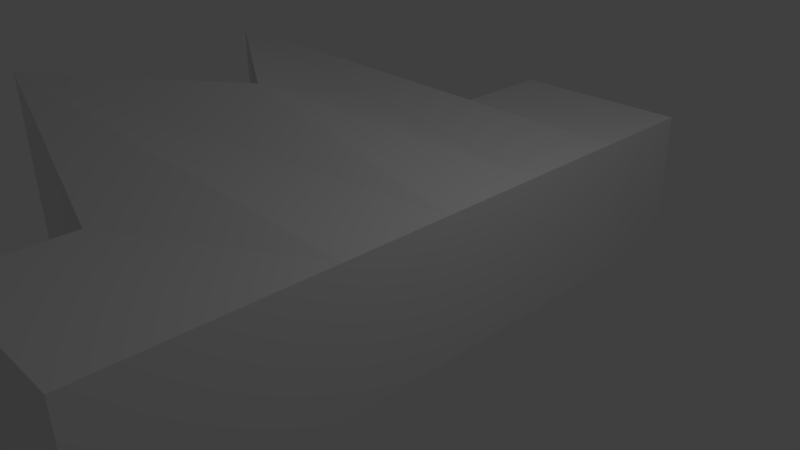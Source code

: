 # Source: Lab5_Source.blend  (saved by Blender 2.77.0; exported with 4.5.12 LTS)
import bpy
from mathutils import Matrix  # noqa: F401  (used for matrix-valued properties, if any)

bpy.ops.wm.read_factory_settings(use_empty=True)
scene = bpy.context.scene
scene.name = 'Scene'

# ---- collections
col_collection_1 = bpy.data.collections.new('Collection 1'); scene.collection.children.link(col_collection_1)

# ---- materials (node trees are filled in below, after node groups)
mat_material = bpy.data.materials.new('Material')
mat_material.alpha_threshold = 0.0
mat_material.use_transparent_shadow = False
mat_material.roughness = 0.5
mat_material.line_color = (0.0, 0.0, 0.0, 1.0)

# ---- material node trees

# ---- world
world_world = bpy.data.worlds.new('World'); scene.world = world_world
world_world.color = (0.05088, 0.05088, 0.05088)
world_world.use_sun_shadow = False
world_world.sun_shadow_jitter_overblur = 0.0
world_world.cycles.sampling_method = 'MANUAL'

# ---- cameras
cam_camera = bpy.data.cameras.new('Camera')
cam_camera.clip_end = 100.0
cam_camera.lens = 35.0
cam_camera.sensor_width = 32.0
cam_camera.sensor_height = 18.0
cam_camera.ortho_scale = 7.314
cam_camera.dof.focus_distance = 0.0
cam_camera.dof.aperture_fstop = 128.0

# ---- lights
light_lamp = bpy.data.lights.new('Lamp', 'POINT')
light_lamp.transmission_factor = 0.0
light_lamp.cutoff_distance = 30.0
light_lamp.energy = 100.0
light_lamp.shadow_buffer_clip_start = 1.001
light_lamp.shadow_soft_size = 0.1
light_lamp.shadow_maximum_resolution = 0.006
light_lamp.use_absolute_resolution = True

# ---- meshes
me_cube = bpy.data.meshes.new('Cube')
me_cube.from_pydata([(1.319, 4.711, -1.0), (1.319, -4.711, -1.0), (-1.319, -4.711, -1.0), (-1.319, 4.711, -1.0), (1.319, 4.711, 1.0), (1.319, -4.711, 1.0), (-1.319, -4.711, 1.0), (-1.319, 4.711, 1.0), (1.319, 3.141, -1.0), (1.319, 1.57, -1.0), (1.319, -1.192e-07, -1.0), (1.319, -1.57, -1.0), (1.319, -3.141, -1.0), (-1.319, -3.141, -1.0), (-5.609, -2.066, -1.669), (-2.57, 0.1649, -1.669), (-5.436, 1.902, -1.669), (-1.319, 3.141, -1.0), (1.319, 3.141, 1.0), (1.319, 1.57, 1.0), (1.319, -2.384e-06, 1.0), (1.319, -1.57, 1.0), (1.319, -3.141, 1.0), (-1.319, -3.141, 1.0), (-5.609, -2.066, 1.669), (-2.57, 0.1649, 1.669), (-5.436, 1.902, 1.669), (-1.319, 3.141, 1.0)], [], [(12, 1, 2, 13), (22, 23, 6, 5), (12, 22, 5, 1), (1, 5, 6, 2), (17, 27, 7, 3), (4, 0, 3, 7), (2, 6, 23, 13), (13, 23, 24, 14), (14, 24, 25, 15), (15, 25, 26, 16), (16, 26, 27, 17), (0, 4, 18, 8), (8, 18, 19, 9), (9, 19, 20, 10), (10, 20, 21, 11), (11, 21, 22, 12), (4, 7, 27, 18), (18, 27, 26, 19), (19, 26, 25, 20), (20, 25, 24, 21), (21, 24, 23, 22), (0, 8, 17, 3), (8, 9, 16, 17), (9, 10, 15, 16), (10, 11, 14, 15), (11, 12, 13, 14)])
me_cube.materials.append(mat_material)
me_cube.use_remesh_preserve_volume = False
me_cube.use_remesh_preserve_attributes = False
me_cube.use_mirror_vertex_groups = False
me_cube.update()

# ---- objects
ob_cube = bpy.data.objects.new('Cube', me_cube)
ob_lamp = bpy.data.objects.new('Lamp', light_lamp)
ob_camera = bpy.data.objects.new('Camera', cam_camera)

# ---- transforms, parenting, visibility, modifiers, constraints
ob_cube.location = (0.0, 0.0, 0.0)
ob_cube.lock_rotations_4d = False
ob_cube.empty_display_type = 'ARROWS'
ob_cube.lineart.crease_threshold = 0.0
ob_lamp.location = (4.076, 1.005, 5.904)
ob_lamp.rotation_euler = (0.6503, 0.05522, 1.866)
ob_lamp.lock_rotations_4d = False
ob_lamp.empty_display_type = 'ARROWS'
ob_lamp.color = (0.0, 0.0, 0.0, 0.0)
ob_lamp.lineart.crease_threshold = 0.0
ob_camera.location = (7.481, -6.508, 5.344)
ob_camera.rotation_euler = (1.109, 0.01082, 0.8149)
ob_camera.lock_rotations_4d = False
ob_camera.empty_display_type = 'ARROWS'
ob_camera.color = (0.0, 0.0, 0.0, 0.0)
ob_camera.display_type = 'WIRE'
ob_camera.lineart.crease_threshold = 0.0

# ---- collection membership
col_collection_1.objects.link(ob_cube)
col_collection_1.objects.link(ob_lamp)
col_collection_1.objects.link(ob_camera)

# ---- scene / render settings (as saved in the file)
scene.camera = ob_camera
scene.frame_start = 1; scene.frame_end = 250; scene.frame_set(1)
scene.render.engine = 'BLENDER_EEVEE_NEXT'
scene.render.resolution_percentage = 50
scene.render.dither_intensity = 0.0
scene.cycles.use_denoising = False
scene.cycles.samples = 128
scene.cycles.sampling_pattern = 'TABULATED_SOBOL'
scene.cycles.light_sampling_threshold = 0.0
scene.cycles.use_adaptive_sampling = False
scene.cycles.use_light_tree = False
scene.cycles.blur_glossy = 0.0
scene.cycles.sample_clamp_indirect = 0.0
scene.view_settings.view_transform = 'Standard'
bpy.context.view_layer.update()
